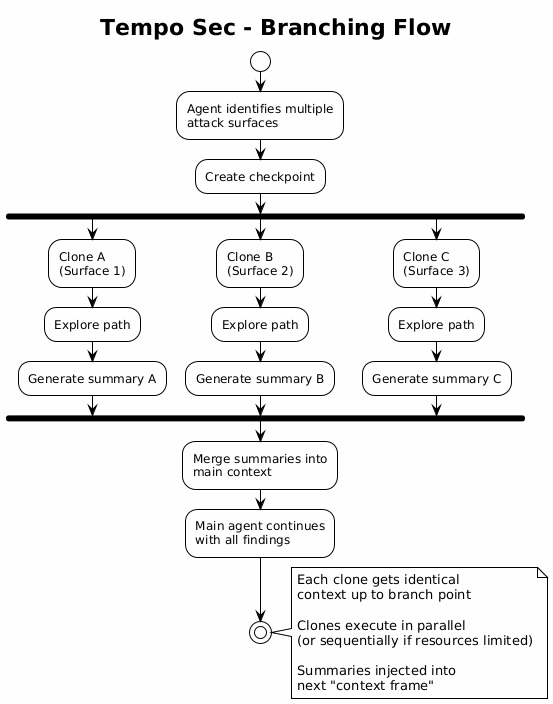

The diagram above was rendered by PlantUML. Its source (embedded in the PNG):
@startuml
!theme plain
skinparam backgroundColor #FEFEFE

title Tempo Sec - Branching Flow

start

:Agent identifies multiple\nattack surfaces;

:Create checkpoint;

fork
    :Clone A\n(Surface 1);
    :Explore path;
    :Generate summary A;
fork again
    :Clone B\n(Surface 2);
    :Explore path;
    :Generate summary B;
fork again
    :Clone C\n(Surface 3);
    :Explore path;
    :Generate summary C;
end fork

:Merge summaries into\nmain context;

:Main agent continues\nwith all findings;

stop

note right
  Each clone gets identical
  context up to branch point
  
  Clones execute in parallel
  (or sequentially if resources limited)
  
  Summaries injected into
  next "context frame"
end note
@enduml